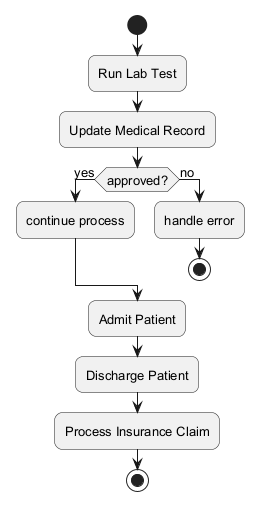

The diagram above was rendered by PlantUML. Its source (embedded in the PNG):
@startuml
skinparam backgroundColor #FFFFFF
skinparam roundCorner 15
skinparam defaultFontSize 13
start
:Run Lab Test;
:Update Medical Record;
if (approved?) then (yes)
:continue process;
else (no)
:handle error;
stop
endif
:Admit Patient;
:Discharge Patient;
:Process Insurance Claim;
stop
@enduml